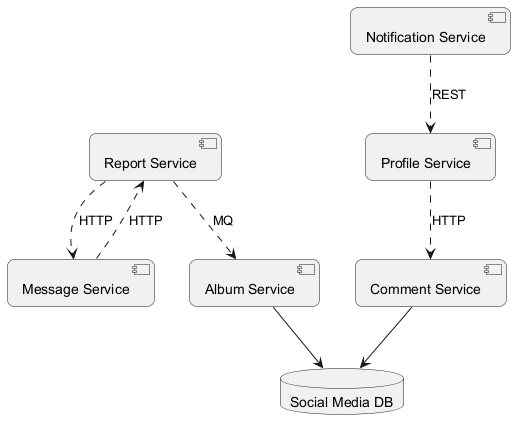

The diagram above was rendered by PlantUML. Its source (embedded in the PNG):
@startuml
skinparam backgroundColor #FFFFFF
skinparam roundCorner 15
component "Comment Service" as C_CommentService
component "Album Service" as C_AlbumService
component "Message Service" as C_MessageService
component "Profile Service" as C_ProfileService
component "Notification Service" as C_NotificationService
component "Report Service" as C_ReportService
database "Social Media DB" as DB_social_media
C_CommentService --> DB_social_media
C_AlbumService --> DB_social_media
C_ReportService ..> C_AlbumService : MQ
C_NotificationService ..> C_ProfileService : REST
C_ReportService ..> C_MessageService : HTTP
C_ProfileService ..> C_CommentService : HTTP
C_MessageService ..> C_ReportService : HTTP
@enduml